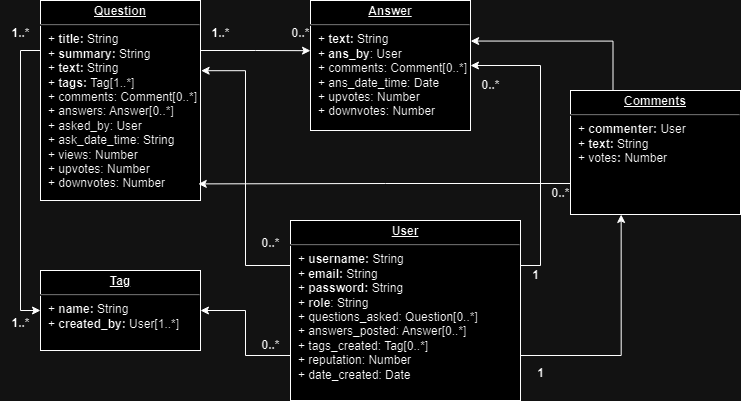

The diagram above was exported from draw.io. Its source (the exported page's mxGraphModel, read from the mxfile embedded in the PNG):
<mxGraphModel dx="1461" dy="660" grid="1" gridSize="10" guides="1" tooltips="1" connect="1" arrows="1" fold="1" page="1" pageScale="1" pageWidth="850" pageHeight="1100" math="0" shadow="0">
  <root>
    <mxCell id="0" />
    <mxCell id="1" parent="0" />
    <mxCell id="aTIr16bk6jorMPPijbX3-22" style="edgeStyle=orthogonalEdgeStyle;rounded=0;orthogonalLoop=1;jettySize=auto;html=1;exitX=0;exitY=0.25;exitDx=0;exitDy=0;entryX=0;entryY=0.5;entryDx=0;entryDy=0;" parent="1" source="aTIr16bk6jorMPPijbX3-2" target="aTIr16bk6jorMPPijbX3-12" edge="1">
      <mxGeometry relative="1" as="geometry" />
    </mxCell>
    <mxCell id="aTIr16bk6jorMPPijbX3-2" value="&lt;p style=&quot;margin:0px;margin-top:4px;text-align:center;text-decoration:underline;&quot;&gt;&lt;b&gt;Question&lt;/b&gt;&lt;/p&gt;&lt;hr&gt;&lt;p style=&quot;margin:0px;margin-left:8px;&quot;&gt;+ &lt;b&gt;title: &lt;/b&gt;String&lt;br&gt;+ &lt;b&gt;summary:&lt;/b&gt;&amp;nbsp;String&lt;br&gt;+ &lt;b&gt;text: &lt;/b&gt;String&lt;/p&gt;&lt;p style=&quot;margin:0px;margin-left:8px;&quot;&gt;+ &lt;b&gt;tags: &lt;/b&gt;Tag[1..*]&lt;/p&gt;&lt;p style=&quot;margin:0px;margin-left:8px;&quot;&gt;+ comments: Comment[0..*]&lt;/p&gt;&lt;p style=&quot;margin:0px;margin-left:8px;&quot;&gt;+ answers: Answer[0..*]&lt;/p&gt;&lt;p style=&quot;margin:0px;margin-left:8px;&quot;&gt;+ asked_by: User&lt;/p&gt;&lt;p style=&quot;margin:0px;margin-left:8px;&quot;&gt;+ ask_date_time: String&lt;/p&gt;&lt;p style=&quot;margin:0px;margin-left:8px;&quot;&gt;+ views: Number&lt;/p&gt;&lt;p style=&quot;margin:0px;margin-left:8px;&quot;&gt;+ upvotes: Number&lt;/p&gt;&lt;p style=&quot;margin:0px;margin-left:8px;&quot;&gt;+ downvotes: Number&lt;/p&gt;&lt;p style=&quot;margin:0px;margin-left:8px;&quot;&gt;&lt;br&gt;&lt;/p&gt;" style="verticalAlign=top;align=left;overflow=fill;fontSize=12;fontFamily=Helvetica;html=1;whiteSpace=wrap;" parent="1" vertex="1">
      <mxGeometry x="110" y="60" width="160" height="200" as="geometry" />
    </mxCell>
    <mxCell id="aTIr16bk6jorMPPijbX3-11" value="&lt;p style=&quot;margin:0px;margin-top:4px;text-align:center;text-decoration:underline;&quot;&gt;&lt;b&gt;Answer&lt;/b&gt;&lt;/p&gt;&lt;hr&gt;&lt;p style=&quot;margin:0px;margin-left:8px;&quot;&gt;+ &lt;b&gt;text: &lt;/b&gt;String&lt;/p&gt;&lt;p style=&quot;margin:0px;margin-left:8px;&quot;&gt;+ &lt;b&gt;ans_by&lt;/b&gt;: User&lt;/p&gt;&lt;p style=&quot;margin:0px;margin-left:8px;&quot;&gt;+ comments: Comment[0..*]&lt;/p&gt;&lt;p style=&quot;margin:0px;margin-left:8px;&quot;&gt;+ ans_date_time: Date&lt;/p&gt;&lt;p style=&quot;margin:0px;margin-left:8px;&quot;&gt;+ upvotes: Number&lt;/p&gt;&lt;p style=&quot;margin:0px;margin-left:8px;&quot;&gt;+ downvotes: Number&lt;/p&gt;&lt;p style=&quot;margin:0px;margin-left:8px;&quot;&gt;&lt;br&gt;&lt;/p&gt;&lt;p style=&quot;margin:0px;margin-left:8px;&quot;&gt;&lt;br&gt;&lt;/p&gt;" style="verticalAlign=top;align=left;overflow=fill;fontSize=12;fontFamily=Helvetica;html=1;whiteSpace=wrap;" parent="1" vertex="1">
      <mxGeometry x="380" y="60" width="160" height="130" as="geometry" />
    </mxCell>
    <mxCell id="aTIr16bk6jorMPPijbX3-12" value="&lt;p style=&quot;margin:0px;margin-top:4px;text-align:center;text-decoration:underline;&quot;&gt;&lt;b&gt;Tag&lt;/b&gt;&lt;/p&gt;&lt;hr&gt;&lt;p style=&quot;margin:0px;margin-left:8px;&quot;&gt;+ &lt;b&gt;name:&lt;/b&gt;&amp;nbsp;String&lt;/p&gt;&lt;p style=&quot;margin:0px;margin-left:8px;&quot;&gt;+ &lt;b&gt;created_by:&lt;/b&gt;&amp;nbsp;User[1..*]&lt;/p&gt;" style="verticalAlign=top;align=left;overflow=fill;fontSize=12;fontFamily=Helvetica;html=1;whiteSpace=wrap;" parent="1" vertex="1">
      <mxGeometry x="110" y="330" width="160" height="80" as="geometry" />
    </mxCell>
    <mxCell id="aTIr16bk6jorMPPijbX3-25" style="edgeStyle=orthogonalEdgeStyle;rounded=0;orthogonalLoop=1;jettySize=auto;html=1;exitX=0;exitY=0.75;exitDx=0;exitDy=0;entryX=1;entryY=0.5;entryDx=0;entryDy=0;" parent="1" source="aTIr16bk6jorMPPijbX3-14" target="aTIr16bk6jorMPPijbX3-12" edge="1">
      <mxGeometry relative="1" as="geometry" />
    </mxCell>
    <mxCell id="aTIr16bk6jorMPPijbX3-27" style="edgeStyle=orthogonalEdgeStyle;rounded=0;orthogonalLoop=1;jettySize=auto;html=1;exitX=1;exitY=0.25;exitDx=0;exitDy=0;entryX=1;entryY=0.5;entryDx=0;entryDy=0;" parent="1" source="aTIr16bk6jorMPPijbX3-14" target="aTIr16bk6jorMPPijbX3-11" edge="1">
      <mxGeometry relative="1" as="geometry" />
    </mxCell>
    <mxCell id="aTIr16bk6jorMPPijbX3-14" value="&lt;p style=&quot;margin:0px;margin-top:4px;text-align:center;text-decoration:underline;&quot;&gt;&lt;b&gt;User&lt;/b&gt;&lt;/p&gt;&lt;hr&gt;&lt;p style=&quot;margin:0px;margin-left:8px;&quot;&gt;+ &lt;b&gt;username: &lt;/b&gt;String&lt;/p&gt;&lt;p style=&quot;margin:0px;margin-left:8px;&quot;&gt;+ &lt;b&gt;email: &lt;/b&gt;String&lt;/p&gt;&lt;p style=&quot;margin:0px;margin-left:8px;&quot;&gt;+ &lt;b&gt;password: &lt;/b&gt;String&lt;/p&gt;&lt;p style=&quot;margin:0px;margin-left:8px;&quot;&gt;+ &lt;b&gt;role&lt;/b&gt;: String&lt;/p&gt;&lt;p style=&quot;margin:0px;margin-left:8px;&quot;&gt;+ questions_asked: Question[0..*]&lt;/p&gt;&lt;p style=&quot;margin:0px;margin-left:8px;&quot;&gt;+ answers_posted: Answer[0..*]&lt;/p&gt;&lt;p style=&quot;margin:0px;margin-left:8px;&quot;&gt;+ tags_created: Tag[0..*]&lt;/p&gt;&lt;p style=&quot;margin:0px;margin-left:8px;&quot;&gt;+ reputation: Number&lt;/p&gt;&lt;p style=&quot;margin:0px;margin-left:8px;&quot;&gt;+ date_created: Date&lt;/p&gt;&lt;p style=&quot;margin:0px;margin-left:8px;&quot;&gt;&lt;br&gt;&lt;/p&gt;" style="verticalAlign=top;align=left;overflow=fill;fontSize=12;fontFamily=Helvetica;html=1;whiteSpace=wrap;" parent="1" vertex="1">
      <mxGeometry x="360" y="280" width="230" height="180" as="geometry" />
    </mxCell>
    <mxCell id="aTIr16bk6jorMPPijbX3-17" value="&lt;b&gt;1..*&lt;/b&gt;" style="text;html=1;align=center;verticalAlign=middle;resizable=0;points=[];autosize=1;strokeColor=none;fillColor=none;" parent="1" vertex="1">
      <mxGeometry x="270" y="78" width="40" height="30" as="geometry" />
    </mxCell>
    <mxCell id="aTIr16bk6jorMPPijbX3-18" value="&lt;b&gt;0..*&lt;/b&gt;" style="text;html=1;align=center;verticalAlign=middle;resizable=0;points=[];autosize=1;strokeColor=none;fillColor=none;" parent="1" vertex="1">
      <mxGeometry x="350" y="78" width="40" height="30" as="geometry" />
    </mxCell>
    <mxCell id="aTIr16bk6jorMPPijbX3-23" value="&lt;b&gt;1..*&lt;/b&gt;" style="text;html=1;align=center;verticalAlign=middle;resizable=0;points=[];autosize=1;strokeColor=none;fillColor=none;" parent="1" vertex="1">
      <mxGeometry x="70" y="78" width="40" height="30" as="geometry" />
    </mxCell>
    <mxCell id="aTIr16bk6jorMPPijbX3-24" value="&lt;b&gt;1..*&lt;/b&gt;" style="text;html=1;align=center;verticalAlign=middle;resizable=0;points=[];autosize=1;strokeColor=none;fillColor=none;" parent="1" vertex="1">
      <mxGeometry x="70" y="368" width="40" height="30" as="geometry" />
    </mxCell>
    <mxCell id="aTIr16bk6jorMPPijbX3-26" value="&lt;b&gt;0..*&lt;/b&gt;" style="text;html=1;align=center;verticalAlign=middle;resizable=0;points=[];autosize=1;strokeColor=none;fillColor=none;" parent="1" vertex="1">
      <mxGeometry x="320" y="390" width="40" height="30" as="geometry" />
    </mxCell>
    <mxCell id="aTIr16bk6jorMPPijbX3-28" value="&lt;b&gt;0..*&lt;/b&gt;" style="text;html=1;align=center;verticalAlign=middle;resizable=0;points=[];autosize=1;strokeColor=none;fillColor=none;" parent="1" vertex="1">
      <mxGeometry x="540" y="130" width="40" height="30" as="geometry" />
    </mxCell>
    <mxCell id="aTIr16bk6jorMPPijbX3-29" style="edgeStyle=orthogonalEdgeStyle;rounded=0;orthogonalLoop=1;jettySize=auto;html=1;exitX=0;exitY=0.25;exitDx=0;exitDy=0;entryX=1.004;entryY=0.351;entryDx=0;entryDy=0;entryPerimeter=0;" parent="1" source="aTIr16bk6jorMPPijbX3-14" target="aTIr16bk6jorMPPijbX3-2" edge="1">
      <mxGeometry relative="1" as="geometry" />
    </mxCell>
    <mxCell id="aTIr16bk6jorMPPijbX3-30" value="&lt;b&gt;0..*&lt;/b&gt;" style="text;html=1;align=center;verticalAlign=middle;resizable=0;points=[];autosize=1;strokeColor=none;fillColor=none;" parent="1" vertex="1">
      <mxGeometry x="320" y="288" width="40" height="30" as="geometry" />
    </mxCell>
    <mxCell id="rOpo5kdsYMf_WuTlbMcN-1" style="edgeStyle=orthogonalEdgeStyle;rounded=0;orthogonalLoop=1;jettySize=auto;html=1;exitX=1;exitY=0.25;exitDx=0;exitDy=0;entryX=0;entryY=0.386;entryDx=0;entryDy=0;entryPerimeter=0;" parent="1" source="aTIr16bk6jorMPPijbX3-2" target="aTIr16bk6jorMPPijbX3-11" edge="1">
      <mxGeometry relative="1" as="geometry" />
    </mxCell>
    <mxCell id="cklmfs_oyAaekrYPn0tC-1" value="&lt;p style=&quot;margin:0px;margin-top:4px;text-align:center;text-decoration:underline;&quot;&gt;&lt;b&gt;Comments&lt;/b&gt;&lt;/p&gt;&lt;hr&gt;&lt;p style=&quot;margin:0px;margin-left:8px;&quot;&gt;+ &lt;b&gt;commenter: &lt;/b&gt;User&lt;/p&gt;&lt;p style=&quot;margin:0px;margin-left:8px;&quot;&gt;+ &lt;b&gt;text: &lt;/b&gt;String&lt;/p&gt;&lt;p style=&quot;margin:0px;margin-left:8px;&quot;&gt;+ votes&lt;b&gt;: &lt;/b&gt;Number&lt;/p&gt;" style="verticalAlign=top;align=left;overflow=fill;fontSize=12;fontFamily=Helvetica;html=1;whiteSpace=wrap;" parent="1" vertex="1">
      <mxGeometry x="640" y="150" width="170" height="124" as="geometry" />
    </mxCell>
    <mxCell id="cklmfs_oyAaekrYPn0tC-3" style="edgeStyle=orthogonalEdgeStyle;rounded=0;orthogonalLoop=1;jettySize=auto;html=1;exitX=0;exitY=0.75;exitDx=0;exitDy=0;entryX=0.986;entryY=0.917;entryDx=0;entryDy=0;entryPerimeter=0;" parent="1" source="cklmfs_oyAaekrYPn0tC-1" target="aTIr16bk6jorMPPijbX3-2" edge="1">
      <mxGeometry relative="1" as="geometry" />
    </mxCell>
    <mxCell id="cklmfs_oyAaekrYPn0tC-4" style="edgeStyle=orthogonalEdgeStyle;rounded=0;orthogonalLoop=1;jettySize=auto;html=1;exitX=0.25;exitY=0;exitDx=0;exitDy=0;entryX=1.001;entryY=0.312;entryDx=0;entryDy=0;entryPerimeter=0;" parent="1" source="cklmfs_oyAaekrYPn0tC-1" target="aTIr16bk6jorMPPijbX3-11" edge="1">
      <mxGeometry relative="1" as="geometry" />
    </mxCell>
    <mxCell id="cklmfs_oyAaekrYPn0tC-5" style="edgeStyle=orthogonalEdgeStyle;rounded=0;orthogonalLoop=1;jettySize=auto;html=1;exitX=1;exitY=0.75;exitDx=0;exitDy=0;entryX=0.298;entryY=1;entryDx=0;entryDy=0;entryPerimeter=0;" parent="1" source="aTIr16bk6jorMPPijbX3-14" target="cklmfs_oyAaekrYPn0tC-1" edge="1">
      <mxGeometry relative="1" as="geometry" />
    </mxCell>
    <mxCell id="sLK4RDFC_3EVA0T8KAQ5-2" value="&lt;b&gt;0..*&lt;br&gt;&lt;/b&gt;" style="text;html=1;align=center;verticalAlign=middle;resizable=0;points=[];autosize=1;strokeColor=none;fillColor=none;" parent="1" vertex="1">
      <mxGeometry x="610" y="238" width="40" height="30" as="geometry" />
    </mxCell>
    <mxCell id="x2vGjGAAdXag-x1C3MOJ-2" value="&lt;b&gt;1&lt;/b&gt;" style="text;html=1;align=center;verticalAlign=middle;resizable=0;points=[];autosize=1;strokeColor=none;fillColor=none;" parent="1" vertex="1">
      <mxGeometry x="595" y="418" width="30" height="30" as="geometry" />
    </mxCell>
    <mxCell id="x2vGjGAAdXag-x1C3MOJ-3" value="&lt;b&gt;1&lt;/b&gt;" style="text;html=1;align=center;verticalAlign=middle;resizable=0;points=[];autosize=1;strokeColor=none;fillColor=none;" parent="1" vertex="1">
      <mxGeometry x="590" y="320" width="30" height="30" as="geometry" />
    </mxCell>
  </root>
</mxGraphModel>